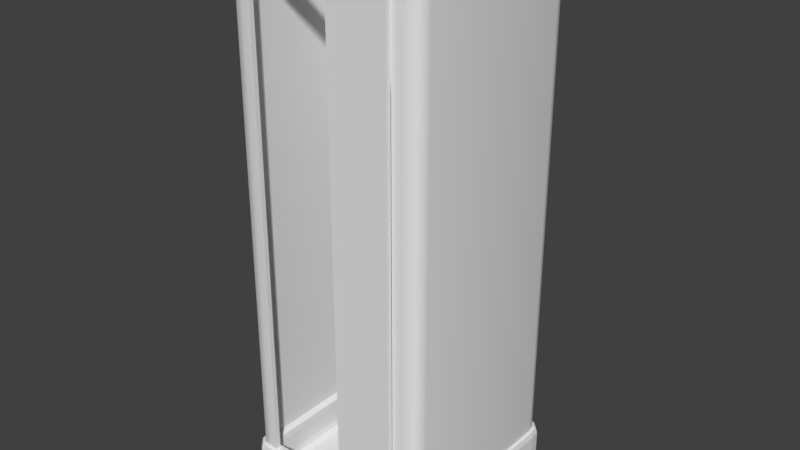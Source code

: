 # Source: shower.blend  (saved by Blender 2.79.0; exported with 4.5.12 LTS)
import bpy
from mathutils import Matrix  # noqa: F401  (used for matrix-valued properties, if any)

bpy.ops.wm.read_factory_settings(use_empty=True)
scene = bpy.context.scene
scene.name = 'Scene'

# ---- collections
col_collection_1 = bpy.data.collections.new('Collection 1'); scene.collection.children.link(col_collection_1)

# ---- materials (node trees are filled in below, after node groups)
mat_material = bpy.data.materials.new('Material')
mat_material.alpha_threshold = 0.0
mat_material.use_transparent_shadow = False
mat_material.roughness = 0.5
mat_material_001 = bpy.data.materials.new('Material.001')
mat_material_001.alpha_threshold = 0.0
mat_material_001.use_transparent_shadow = False
mat_material_001.roughness = 0.5

# ---- node groups
ng_auto_smooth = bpy.data.node_groups.new('Auto Smooth', 'GeometryNodeTree')
_s = ng_auto_smooth.interface.new_socket(name='Geometry', in_out='OUTPUT', socket_type='NodeSocketGeometry')
_s = ng_auto_smooth.interface.new_socket(name='Geometry', in_out='INPUT', socket_type='NodeSocketGeometry')
_s = ng_auto_smooth.interface.new_socket(name='Angle', in_out='INPUT', socket_type='NodeSocketFloat')
_s.subtype = 'ANGLE'
_s.min_value = 0.0
_s.max_value = 3.142
ng_auto_smooth.is_modifier = True
_N = ng_auto_smooth.nodes; _L = ng_auto_smooth.links
n0 = _N.new('NodeGroupOutput'); n0.name = 'Group Output'; n0.location = (480, -100)
n1 = _N.new('NodeGroupInput'); n1.name = 'Group Input'; n1.location = (-420, -300)
n2 = _N.new('NodeGroupInput'); n2.name = 'Group Input.001'; n2.location = (-60, -100)
n3 = _N.new('GeometryNodeSetShadeSmooth'); n3.name = 'Set Shade Smooth'; n3.location = (120, -100)
n3.domain = 'EDGE'
n4 = _N.new('GeometryNodeSetShadeSmooth'); n4.name = 'Set Shade Smooth.001'; n4.location = (300, -100)
n5 = _N.new('GeometryNodeInputMeshEdgeAngle'); n5.name = 'Edge Angle'; n5.location = (-420, -220)
n6 = _N.new('GeometryNodeInputEdgeSmooth'); n6.name = 'Is Edge Smooth'; n6.location = (-60, -160)
n7 = _N.new('GeometryNodeInputShadeSmooth'); n7.name = 'Is Face Smooth'; n7.location = (-240, -340)
n8 = _N.new('FunctionNodeBooleanMath'); n8.name = 'Boolean Math'; n8.location = (-60, -220)
n9 = _N.new('FunctionNodeCompare'); n9.name = 'Compare'; n9.location = (-240, -180)
n9.operation = 'LESS_EQUAL'
_L.new(n5.outputs[0], n9.inputs[0])
_L.new(n4.outputs[0], n0.inputs[0])
_L.new(n1.outputs[1], n9.inputs[1])
_L.new(n9.outputs[0], n8.inputs[0])
_L.new(n7.outputs[0], n8.inputs[1])
_L.new(n2.outputs[0], n3.inputs[0])
_L.new(n6.outputs[0], n3.inputs[1])
_L.new(n3.outputs[0], n4.inputs[0])
_L.new(n8.outputs[0], n3.inputs[2])
n0.is_active_output = True

# ---- material node trees

# ---- world
world_world = bpy.data.worlds.new('World'); scene.world = world_world
world_world.color = (0.05088, 0.05088, 0.05088)
world_world.use_sun_shadow = False
world_world.sun_shadow_jitter_overblur = 0.0
world_world.cycles.sampling_method = 'MANUAL'

# ---- meshes
me_cube = bpy.data.meshes.new('Cube')
me_cube.from_pydata([(-0.817, -1.0, -0.01434), (-1.0, -0.817, -0.01434), (-0.9162, -0.987, -0.01434), (-0.9869, -0.9162, -0.01434), (0.8905, -0.7746, 0.3857), (0.8814, -0.8441, 0.3857), (0.7746, -0.8905, 0.3857), (0.844, -0.8814, 0.3857), (-1.0, 0.817, -0.01434), (-0.817, 1.0, -0.01434), (-0.987, 0.9162, -0.01434), (-0.9162, 0.9869, -0.01434), (0.7746, 0.8905, 0.3857), (0.8441, 0.8814, 0.3857), (0.8905, 0.7746, 0.3857), (0.8814, 0.844, 0.3857), (1.0, -0.817, -0.01434), (0.817, -1.0, -0.01434), (0.987, -0.9162, -0.01434), (0.9162, -0.9869, -0.01434), (-0.8905, 0.7746, 0.3857), (-0.8814, 0.8441, 0.3857), (-0.7746, 0.8905, 0.3857), (-0.844, 0.8814, 0.3857), (0.817, 1.0, -0.01434), (1.0, 0.817, -0.01434), (0.9162, 0.987, -0.01434), (0.9869, 0.9162, -0.01434), (-0.8905, -0.7746, 0.3857), (-0.8814, -0.844, 0.3857), (-0.8441, -0.8814, 0.3857), (-0.7746, -0.8905, 0.3857), (-0.9343, -0.8127, 0.3857), (-1.0, -0.817, 0.32), (-0.9854, -0.816, 0.3711), (-0.8127, -0.9343, 0.3857), (-0.817, -1.0, 0.32), (-0.816, -0.9854, 0.3711), (-0.9247, -0.8855, 0.3857), (-0.987, -0.9162, 0.32), (-0.9731, -0.9094, 0.3711), (-0.8856, -0.9247, 0.3857), (-0.9162, -0.9869, 0.32), (-0.9094, -0.9731, 0.3711), (-0.8127, 0.9343, 0.3857), (-0.817, 1.0, 0.32), (-0.816, 0.9854, 0.3711), (-0.9343, 0.8127, 0.3857), (-1.0, 0.817, 0.32), (-0.9854, 0.816, 0.3711), (-0.8855, 0.9247, 0.3857), (-0.9162, 0.987, 0.32), (-0.9094, 0.9731, 0.3711), (-0.9247, 0.8856, 0.3857), (-0.9869, 0.9162, 0.32), (-0.9731, 0.9094, 0.3711), (0.8127, -0.9343, 0.3857), (0.817, -1.0, 0.32), (0.816, -0.9854, 0.3711), (0.9343, -0.8127, 0.3857), (1.0, -0.817, 0.32), (0.9854, -0.816, 0.3711), (0.8855, -0.9247, 0.3857), (0.9162, -0.987, 0.32), (0.9094, -0.9731, 0.3711), (0.9247, -0.8856, 0.3857), (0.9869, -0.9162, 0.32), (0.9731, -0.9094, 0.3711), (0.9343, 0.8127, 0.3857), (1.0, 0.817, 0.32), (0.9854, 0.816, 0.3711), (0.8127, 0.9343, 0.3857), (0.817, 1.0, 0.32), (0.816, 0.9854, 0.3711), (0.9247, 0.8855, 0.3857), (0.987, 0.9162, 0.32), (0.9731, 0.9094, 0.3711), (0.8856, 0.9247, 0.3857), (0.9162, 0.9869, 0.32), (0.9094, 0.9731, 0.3711), (-0.7437, 0.8593, 0.3622), (0.7652, 0.8593, 0.3622), (0.8692, 0.814, 0.3622), (0.8781, 0.7464, 0.3622), (-0.8566, 0.7464, 0.3622), (-0.8477, 0.814, 0.3622), (-0.8478, -0.8301, 0.3622), (-0.8566, -0.7625, 0.3622), (-0.8114, -0.8665, 0.3622), (-0.7437, -0.8754, 0.3622), (-0.8114, 0.8504, 0.3622), (0.8781, -0.7625, 0.3622), (0.7652, -0.8754, 0.3622), (0.8328, -0.8665, 0.3622), (0.8328, 0.8504, 0.3622), (0.8692, -0.8302, 0.3622), (-0.7391, 0.8539, 0.3069), (0.7605, 0.8539, 0.3069), (0.8639, 0.8089, 0.3069), (0.8727, 0.7417, 0.3069), (-0.8513, 0.7417, 0.3069), (-0.8424, 0.8089, 0.3069), (-0.8425, -0.825, 0.3069), (-0.8513, -0.7578, 0.3069), (-0.8063, -0.8612, 0.3069), (-0.7391, -0.87, 0.3069), (-0.8063, 0.8451, 0.3069), (0.8727, -0.7578, 0.3069), (0.7605, -0.87, 0.3069), (0.8277, -0.8612, 0.3069), (0.8277, 0.8451, 0.3069), (0.8638, -0.8251, 0.3069), (-0.7391, 0.8539, 0.115), (0.7605, 0.8539, 0.115), (0.8639, 0.8089, 0.115), (0.8727, 0.7417, 0.115), (-0.8513, 0.7417, 0.115), (-0.8424, 0.8089, 0.115), (-0.8425, -0.825, 0.115), (-0.8513, -0.7578, 0.115), (-0.8063, -0.8612, 0.115), (-0.7391, -0.87, 0.115), (-0.8063, 0.8451, 0.115), (0.8727, -0.7578, 0.115), (0.7605, -0.87, 0.115), (0.8277, -0.8612, 0.115), (0.8277, 0.8451, 0.115), (0.8638, -0.8251, 0.115), (-0.7295, 0.8429, 0.0636), (0.7509, 0.8429, 0.0636), (0.8529, 0.7984, 0.0636), (0.8616, 0.7321, 0.0636), (-0.8402, 0.7321, 0.0636), (-0.8315, 0.7985, 0.0636), (-0.8315, -0.8146, 0.0636), (-0.8402, -0.7482, 0.0636), (-0.7958, -0.8503, 0.0636), (-0.7295, -0.859, 0.0636), (-0.7958, 0.8342, 0.0636), (0.8616, -0.7482, 0.0636), (0.7509, -0.859, 0.0636), (0.8172, -0.8503, 0.0636), (0.8172, 0.8342, 0.0636), (0.8529, -0.8146, 0.0636), (-0.6962, 0.8046, 0.02768), (0.7176, 0.8046, 0.02768), (0.8151, 0.7622, 0.02768), (0.8234, 0.6988, 0.02768), (-0.802, 0.6988, 0.02768), (-0.7936, 0.7622, 0.02768), (-0.7937, -0.7783, 0.02768), (-0.802, -0.715, 0.02768), (-0.7596, -0.8124, 0.02768), (-0.6962, -0.8207, 0.02768), (-0.7595, 0.7963, 0.02768), (0.8234, -0.715, 0.02768), (0.7176, -0.8207, 0.02768), (0.7809, -0.8124, 0.02768), (0.781, 0.7963, 0.02768), (0.8151, -0.7783, 0.02768), (-0.816, 0.9124, 0.3171), (-0.816, 0.9124, 5.234), (-0.816, 0.958, 0.3171), (-0.816, 0.958, 5.234), (-0.9566, 0.8127, 0.3171), (-0.911, 0.8127, 0.3171), (-0.911, 0.8127, 5.234), (-0.9566, 0.8127, 5.234), (-0.8921, 0.9379, 5.234), (-0.9442, 0.8943, 5.234), (-0.9047, 0.8666, 5.234), (-0.8658, 0.9037, 5.234), (-0.8658, 0.9037, 0.3171), (-0.9047, 0.8666, 0.3171), (-0.9442, 0.8943, 0.3171), (-0.8921, 0.9379, 0.3171), (0.9124, 0.816, 0.3171), (0.9124, 0.816, 5.234), (0.958, 0.816, 0.3171), (0.958, 0.816, 5.234), (0.8127, 0.9566, 0.3171), (0.8127, 0.911, 0.3171), (0.8127, 0.911, 5.234), (0.8127, 0.9566, 5.234), (0.9379, 0.8921, 5.234), (0.8943, 0.9442, 5.234), (0.8666, 0.9047, 5.234), (0.9037, 0.8658, 5.234), (0.9037, 0.8658, 0.3171), (0.8666, 0.9047, 0.3171), (0.8943, 0.9442, 0.3171), (0.9379, 0.8921, 0.3171), (0.816, -0.9124, 0.3171), (0.816, -0.9124, 5.234), (0.816, -0.958, 0.3171), (0.816, -0.958, 5.234), (0.9566, -0.8127, 0.3171), (0.911, -0.8127, 0.3171), (0.911, -0.8127, 5.234), (0.9566, -0.8127, 5.234), (0.8921, -0.9379, 5.234), (0.9442, -0.8943, 5.234), (0.9047, -0.8666, 5.234), (0.8658, -0.9037, 5.234), (0.8658, -0.9037, 0.3171), (0.9047, -0.8666, 0.3171), (0.9442, -0.8943, 0.3171), (0.8921, -0.9379, 0.3171), (-0.9124, -0.816, 0.3171), (-0.9124, -0.816, 5.234), (-0.958, -0.816, 0.3171), (-0.958, -0.816, 5.234), (-0.8127, -0.9566, 0.3171), (-0.8127, -0.911, 0.3171), (-0.8127, -0.911, 5.234), (-0.8127, -0.9566, 5.234), (-0.9379, -0.8921, 5.234), (-0.8943, -0.9442, 5.234), (-0.8666, -0.9047, 5.234), (-0.9037, -0.8658, 5.234), (-0.9037, -0.8658, 0.3171), (-0.8666, -0.9047, 0.3171), (-0.8943, -0.9442, 0.3171), (-0.9379, -0.8921, 0.3171), (0.7089, -0.9117, 0.3171), (0.7089, -0.9573, 5.234), (0.7089, -0.9117, 5.234), (0.7089, -0.9573, 0.3171), (-0.7318, -0.9114, 0.3171), (-0.7318, -0.9569, 5.234), (-0.7318, -0.9114, 5.234), (-0.7318, -0.9569, 0.3171), (0.7089, -0.9633, 0.3861), (0.7089, -1.009, 5.234), (0.7089, -0.9633, 5.234), (0.7089, -1.009, 0.3861), (0.2286, -0.9632, 5.234), (0.2286, -1.009, 0.3861), (0.2286, -0.9632, 0.3861), (0.2286, -1.009, 5.234), (0.1113, -0.9108, 5.234), (0.5915, -0.9109, 5.234), (0.1113, -0.9564, 0.3861), (0.5915, -0.9565, 0.3861), (0.5915, -0.9109, 0.3861), (0.1113, -0.9108, 0.3861), (0.5915, -0.9565, 5.234), (0.1113, -0.9564, 5.234), (0.03195, -0.8637, 0.3861), (0.03195, -0.9093, 5.234), (0.03195, -0.8637, 5.234), (0.03195, -0.9093, 0.3861), (0.5122, -0.8638, 5.234), (0.5122, -0.9094, 0.3861), (0.5122, -0.8638, 0.3861), (0.5122, -0.9094, 5.234), (-0.77, -1.01, 5.229), (-0.77, -1.01, 5.313), (-0.77, -0.863, 5.229), (-0.77, -0.863, 5.313), (0.77, -1.01, 5.229), (0.77, -1.01, 5.313), (0.77, -0.863, 5.229), (0.77, -0.863, 5.313)], [], [(2, 42, 39, 3), (63, 19, 18, 66), (0, 36, 42, 2), (35, 56, 6, 31), (54, 10, 8, 48), (17, 57, 36, 0), (45, 9, 11, 51), (1, 33, 48, 8), (9, 45, 72, 24), (57, 17, 19, 63), (51, 11, 10, 54), (78, 26, 24, 72), (28, 29, 86, 87), (75, 27, 26, 78), (66, 18, 16, 60), (69, 25, 27, 75), (25, 69, 60, 16), (136, 137, 153, 152), (35, 41, 43, 37), (37, 43, 42, 36), (41, 38, 40, 43), (43, 40, 39, 42), (38, 32, 34, 40), (40, 34, 33, 39), (50, 44, 46, 52), (52, 46, 45, 51), (53, 50, 52, 55), (55, 52, 51, 54), (47, 53, 55, 49), (49, 55, 54, 48), (74, 68, 70, 76), (76, 70, 69, 75), (77, 74, 76, 79), (79, 76, 75, 78), (71, 77, 79, 73), (73, 79, 78, 72), (62, 56, 58, 64), (64, 58, 57, 63), (65, 62, 64, 67), (67, 64, 63, 66), (59, 65, 67, 61), (61, 67, 66, 60), (32, 47, 49, 34), (34, 49, 48, 33), (56, 35, 37, 58), (58, 37, 36, 57), (60, 69, 70, 61), (61, 70, 68, 59), (72, 45, 46, 73), (73, 46, 44, 71), (3, 39, 33, 1), (32, 38, 29, 28), (65, 59, 4, 5), (71, 44, 22, 12), (74, 77, 13, 15), (68, 74, 15, 14), (38, 41, 30, 29), (62, 65, 5, 7), (56, 62, 7, 6), (53, 47, 20, 21), (41, 35, 31, 30), (47, 32, 28, 20), (59, 68, 14, 4), (77, 71, 12, 13), (50, 53, 21, 23), (44, 50, 23, 22), (82, 94, 110, 98), (12, 22, 80, 81), (31, 6, 92, 89), (7, 5, 95, 93), (29, 30, 88, 86), (5, 4, 91, 95), (6, 7, 93, 92), (30, 31, 89, 88), (13, 12, 81, 94), (23, 21, 85, 90), (14, 15, 82, 83), (21, 20, 84, 85), (15, 13, 94, 82), (22, 23, 90, 80), (20, 28, 87, 84), (4, 14, 83, 91), (108, 109, 125, 124), (88, 89, 105, 104), (84, 87, 103, 100), (90, 85, 101, 106), (95, 91, 107, 111), (80, 90, 106, 96), (81, 80, 96, 97), (93, 95, 111, 109), (91, 83, 99, 107), (83, 82, 98, 99), (89, 92, 108, 105), (85, 84, 100, 101), (92, 93, 109, 108), (87, 86, 102, 103), (94, 81, 97, 110), (86, 88, 104, 102), (113, 112, 128, 129), (103, 102, 118, 119), (110, 97, 113, 126), (102, 104, 120, 118), (98, 110, 126, 114), (104, 105, 121, 120), (100, 103, 119, 116), (106, 101, 117, 122), (111, 107, 123, 127), (96, 106, 122, 112), (97, 96, 112, 113), (109, 111, 127, 125), (107, 99, 115, 123), (99, 98, 114, 115), (105, 108, 124, 121), (101, 100, 116, 117), (125, 127, 143, 141), (123, 115, 131, 139), (115, 114, 130, 131), (121, 124, 140, 137), (117, 116, 132, 133), (124, 125, 141, 140), (119, 118, 134, 135), (126, 113, 129, 142), (118, 120, 136, 134), (114, 126, 142, 130), (120, 121, 137, 136), (116, 119, 135, 132), (122, 117, 133, 138), (127, 123, 139, 143), (112, 122, 138, 128), (147, 146, 158, 145, 144, 154, 149, 148, 151, 150, 152, 153, 156, 157, 159, 155), (132, 135, 151, 148), (138, 133, 149, 154), (143, 139, 155, 159), (128, 138, 154, 144), (129, 128, 144, 145), (141, 143, 159, 157), (139, 131, 147, 155), (131, 130, 146, 147), (137, 140, 156, 153), (133, 132, 148, 149), (140, 141, 157, 156), (135, 134, 150, 151), (142, 129, 145, 158), (134, 136, 152, 150), (130, 142, 158, 146), (170, 169, 167, 166), (182, 183, 163, 161), (167, 211, 209, 166), (169, 174, 164, 167), (173, 170, 166, 165), (181, 182, 161, 160), (160, 161, 171, 172), (172, 171, 170, 173), (163, 162, 175, 168), (168, 175, 174, 169), (161, 163, 168, 171), (171, 168, 169, 170), (166, 209, 208, 165), (210, 211, 167, 164), (199, 196, 178, 179), (186, 185, 183, 182), (198, 199, 179, 177), (225, 227, 194, 195), (185, 190, 180, 183), (189, 186, 182, 181), (197, 198, 177, 176), (176, 177, 187, 188), (188, 187, 186, 189), (179, 178, 191, 184), (184, 191, 190, 185), (177, 179, 184, 187), (187, 184, 185, 186), (202, 201, 199, 198), (226, 225, 195, 193), (201, 206, 196, 199), (205, 202, 198, 197), (224, 226, 193, 192), (192, 193, 203, 204), (204, 203, 202, 205), (195, 194, 207, 200), (200, 207, 206, 201), (193, 195, 200, 203), (203, 200, 201, 202), (218, 217, 215, 214), (217, 222, 212, 215), (221, 218, 214, 213), (208, 209, 219, 220), (220, 219, 218, 221), (211, 210, 223, 216), (216, 223, 222, 217), (209, 211, 216, 219), (219, 216, 217, 218), (183, 180, 162, 163), (215, 212, 231, 229), (214, 215, 229, 230), (213, 214, 230, 228), (238, 236, 234, 232), (239, 237, 235, 233), (247, 242, 243, 246), (245, 240, 241, 244), (249, 251, 253, 255), (248, 250, 252, 254), (231, 228, 230, 229), (226, 224, 227, 225), (237, 239, 236, 238), (242, 247, 240, 245), (251, 249, 250, 248), (253, 254, 252, 255), (243, 244, 241, 246), (234, 233, 235, 232), (256, 257, 259, 258), (258, 259, 263, 262), (262, 263, 261, 260), (260, 261, 257, 256), (258, 262, 260, 256), (263, 259, 257, 261), (254, 253, 251, 248), (242, 245, 244, 243), (237, 238, 232, 235)])
me_cube.polygons.foreach_set('use_smooth', [0, 0, 0, 0, 0, 0, 0, 0, 0, 0, 0, 0, 0, 0, 0, 0, 0, 0, 0, 0, 0, 0, 0, 0, 0, 0, 0, 0, 0, 0, 0, 0, 0, 0, 0, 0, 0, 0, 0, 0, 0, 0, 0, 0, 0, 0, 0, 0, 0, 0, 0, 0, 0, 0, 0, 0, 0, 0, 0, 0, 0, 0, 0, 0, 0, 0, 0, 0, 0, 0, 0, 0, 0, 0, 0, 0, 0, 0, 0, 0, 0, 0, 0, 0, 0, 0, 0, 0, 0, 0, 0, 0, 0, 0, 0, 0, 0, 0, 0, 0, 0, 0, 0, 0, 0, 0, 0, 0, 0, 0, 0, 0, 0, 0, 0, 0, 0, 0, 0, 0, 0, 0, 0, 0, 0, 0, 0, 0, 0, 0, 0, 0, 0, 0, 0, 0, 0, 0, 0, 0, 0, 0, 0, 0, 0, 0, 0, 0, 1, 1, 1, 1, 1, 1, 1, 0, 0, 1, 1, 1, 0, 0, 1, 1, 1, 1, 1, 1, 1, 1, 0, 0, 0, 0, 1, 1, 1, 1, 1, 1, 1, 0, 0, 0, 1, 1, 1, 1, 1, 1, 0, 0, 1, 1, 0, 1, 0, 0, 0, 0, 0, 0, 1, 1, 0, 0, 0, 0, 0, 0, 0, 0, 0, 0, 0, 0, 0, 0, 0])
me_cube.polygons.foreach_set('material_index', [0, 0, 0, 0, 0, 0, 0, 0, 0, 0, 0, 0, 0, 0, 0, 0, 0, 0, 0, 0, 0, 0, 0, 0, 0, 0, 0, 0, 0, 0, 0, 0, 0, 0, 0, 0, 0, 0, 0, 0, 0, 0, 0, 0, 0, 0, 0, 0, 0, 0, 0, 0, 0, 0, 0, 0, 0, 0, 0, 0, 0, 0, 0, 0, 0, 0, 0, 0, 0, 0, 0, 0, 0, 0, 0, 0, 0, 0, 0, 0, 0, 0, 0, 0, 0, 0, 0, 0, 0, 0, 0, 0, 0, 0, 0, 0, 0, 0, 0, 0, 0, 0, 0, 0, 0, 0, 0, 0, 0, 0, 0, 0, 0, 0, 0, 0, 0, 0, 0, 0, 0, 0, 0, 0, 0, 0, 0, 0, 0, 0, 0, 0, 0, 0, 0, 0, 0, 0, 0, 0, 0, 0, 0, 0, 0, 1, 1, 1, 1, 1, 1, 1, 1, 1, 1, 1, 1, 1, 1, 1, 1, 1, 1, 1, 1, 1, 1, 1, 1, 1, 1, 1, 1, 1, 1, 1, 1, 1, 1, 1, 1, 1, 1, 1, 1, 1, 1, 1, 1, 1, 1, 1, 1, 1, 1, 1, 1, 1, 1, 1, 1, 1, 1, 1, 1, 1, 1, 1, 1, 1, 1, 1, 1, 1, 1, 1, 1, 1, 1])
_k = set([(160, 172), (160, 181), (161, 171), (161, 182), (162, 175), (162, 180), (163, 168), (163, 183), (164, 174), (164, 210), (165, 173), (165, 208), (166, 170), (166, 209), (167, 169), (167, 211), (168, 169), (170, 171), (172, 173), (174, 175), (176, 188), (176, 197), (177, 187), (177, 198), (178, 191), (178, 196), (179, 184), (179, 199), (180, 190), (181, 189), (182, 186), (183, 185), (184, 185), (186, 187), (188, 189), (190, 191), (192, 204), (192, 224), (193, 203), (193, 226), (194, 207), (194, 227), (195, 200), (195, 225), (196, 206), (197, 205), (198, 202), (199, 201), (200, 201), (202, 203), (204, 205), (206, 207), (208, 220), (209, 219), (210, 223), (211, 216), (212, 222), (212, 231), (213, 221), (213, 228), (214, 218), (214, 230), (215, 217), (215, 229), (216, 217), (218, 219), (220, 221), (222, 223), (224, 226), (224, 227), (225, 227), (228, 230), (228, 231), (229, 231), (232, 234), (232, 235), (232, 238), (233, 235), (235, 237), (236, 238), (237, 238), (237, 239), (240, 245), (241, 244), (242, 243), (242, 245), (242, 247), (243, 244), (243, 246), (244, 245), (248, 250), (248, 251), (248, 254), (249, 251), (251, 253), (252, 254), (253, 254), (253, 255), (256, 257), (256, 258), (256, 260), (257, 259), (257, 261), (258, 259), (258, 262), (259, 263), (260, 261), (260, 262), (261, 263), (262, 263)])
me_cube.attributes.new('sharp_edge', 'BOOLEAN', 'EDGE').data.foreach_set('value', [ (min(e.vertices), max(e.vertices)) in _k for e in me_cube.edges])
_uv = me_cube.uv_layers.new(name='UVMap')
_uv.uv.foreach_set('vector', [0.03134, 0.5799, 0.04107, 0.4891, 0.01456, 0.482, 0.002479, 0.5765, 0.5351, 0.4905, 0.545, 0.5796, 0.5726, 0.5764, 0.5617, 0.4842, 0.0596, 0.5825, 0.06738, 0.4904, 0.04107, 0.4891, 0.03134, 0.5799, 0.4833, 0.124, 0.9366, 0.1252, 0.927, 0.1129, 0.493, 0.1116, 0.501, 0.8119, 0.5105, 0.7216, 0.4824, 0.7191, 0.4748, 0.8107, 0.5167, 0.5825, 0.509, 0.4916, 0.06738, 0.4904, 0.0596, 0.5825, 0.03222, 0.6793, 0.03016, 0.5874, 0.002479, 0.5881, 0.00467, 0.6805, 0.03016, 0.7191, 0.03223, 0.811, 0.4748, 0.8107, 0.4824, 0.7191, 0.03016, 0.5874, 0.03222, 0.6793, 0.4748, 0.679, 0.4824, 0.5874, 0.509, 0.4916, 0.5167, 0.5825, 0.545, 0.5796, 0.5351, 0.4905, 0.5274, 0.8189, 0.5392, 0.7249, 0.5105, 0.7216, 0.501, 0.8119, 0.501, 0.6802, 0.5105, 0.59, 0.4824, 0.5874, 0.4748, 0.679, 0.4822, 0.1483, 0.4633, 0.1503, 0.4669, 0.1613, 0.4856, 0.1597, 0.5274, 0.6872, 0.5392, 0.5932, 0.5105, 0.59, 0.501, 0.6802, 0.00478, 0.8802, 0.002479, 0.973, 0.03035, 0.9736, 0.03238, 0.8815, 0.4768, 0.8822, 0.4788, 0.9736, 0.5063, 0.973, 0.5043, 0.881, 0.4788, 0.9736, 0.4768, 0.8822, 0.03238, 0.8815, 0.03035, 0.9736, 0.4963, 0.0226, 0.513, 0.02273, 0.5212, 0.00829, 0.5034, 0.007844, 0.06724, 0.4611, 0.04603, 0.461, 0.04329, 0.4758, 0.06752, 0.4758, 0.06752, 0.4758, 0.04329, 0.4758, 0.04107, 0.4891, 0.06738, 0.4904, 0.04603, 0.461, 0.03118, 0.4551, 0.02079, 0.4674, 0.04329, 0.4758, 0.04329, 0.4758, 0.02079, 0.4674, 0.01456, 0.482, 0.04107, 0.4891, 0.01258, 0.8416, 0.03304, 0.8401, 0.03262, 0.8256, 0.00676, 0.827, 0.00676, 0.827, 0.03262, 0.8256, 0.03223, 0.811, 0.00467, 0.8122, 0.01258, 0.7099, 0.03304, 0.7084, 0.03262, 0.6939, 0.00676, 0.6953, 0.00676, 0.6953, 0.03262, 0.6939, 0.03222, 0.6793, 0.00467, 0.6805, 0.4961, 0.8399, 0.511, 0.8458, 0.5213, 0.8335, 0.4988, 0.8252, 0.4988, 0.8252, 0.5213, 0.8335, 0.5274, 0.8189, 0.501, 0.8119, 0.475, 0.8399, 0.4961, 0.8399, 0.4988, 0.8252, 0.4747, 0.8253, 0.4747, 0.8253, 0.4988, 0.8252, 0.501, 0.8119, 0.4748, 0.8107, 0.4965, 0.8517, 0.476, 0.8531, 0.4764, 0.8676, 0.5022, 0.8663, 0.5022, 0.8663, 0.4764, 0.8676, 0.4768, 0.8822, 0.5043, 0.881, 0.4961, 0.7082, 0.511, 0.7142, 0.5213, 0.7018, 0.4988, 0.6935, 0.4988, 0.6935, 0.5213, 0.7018, 0.5274, 0.6872, 0.501, 0.6802, 0.475, 0.7083, 0.4961, 0.7082, 0.4988, 0.6935, 0.4747, 0.6936, 0.4747, 0.6936, 0.4988, 0.6935, 0.501, 0.6802, 0.4748, 0.679, 0.5303, 0.4626, 0.5093, 0.4625, 0.5089, 0.477, 0.5328, 0.4773, 0.5328, 0.4773, 0.5089, 0.477, 0.509, 0.4916, 0.5351, 0.4905, 0.5455, 0.4561, 0.5303, 0.4626, 0.5328, 0.4773, 0.5562, 0.4696, 0.5562, 0.4696, 0.5328, 0.4773, 0.5351, 0.4905, 0.5617, 0.4842, 0.03327, 0.8523, 0.0127, 0.8508, 0.006869, 0.8655, 0.03282, 0.8669, 0.03282, 0.8669, 0.006869, 0.8655, 0.00478, 0.8802, 0.03238, 0.8815, 0.03304, 0.8401, 0.475, 0.8399, 0.4747, 0.8253, 0.03262, 0.8256, 0.03262, 0.8256, 0.4747, 0.8253, 0.4748, 0.8107, 0.03223, 0.811, 0.5093, 0.4625, 0.06724, 0.4611, 0.06752, 0.4758, 0.5089, 0.477, 0.5089, 0.477, 0.06752, 0.4758, 0.06738, 0.4904, 0.509, 0.4916, 0.03238, 0.8815, 0.4768, 0.8822, 0.4764, 0.8676, 0.03282, 0.8669, 0.03282, 0.8669, 0.4764, 0.8676, 0.476, 0.8531, 0.03327, 0.8523, 0.4748, 0.679, 0.03222, 0.6793, 0.03262, 0.6939, 0.4747, 0.6936, 0.4747, 0.6936, 0.03262, 0.6939, 0.03304, 0.7084, 0.475, 0.7083, 0.002479, 0.7198, 0.00467, 0.8122, 0.03223, 0.811, 0.03016, 0.7191, 0.4719, 0.1363, 0.4524, 0.1385, 0.4633, 0.1503, 0.4822, 0.1483, 0.7117, 0.8921, 0.7135, 0.8727, 0.7014, 0.8626, 0.6998, 0.8816, 0.9221, 0.2631, 0.472, 0.2626, 0.4822, 0.2747, 0.9125, 0.2753, 0.9527, 0.2699, 0.9409, 0.2626, 0.9322, 0.2761, 0.9447, 0.2828, 0.7138, 0.4252, 0.712, 0.4059, 0.7001, 0.4164, 0.7018, 0.4353, 0.4524, 0.1177, 0.4644, 0.1249, 0.4727, 0.1112, 0.4602, 0.1047, 0.9557, 0.1266, 0.9688, 0.1198, 0.961, 0.1058, 0.9476, 0.1119, 0.9366, 0.1252, 0.9557, 0.1266, 0.9476, 0.1119, 0.927, 0.1129, 0.9406, 0.1316, 0.9223, 0.1323, 0.913, 0.1446, 0.9324, 0.1448, 0.4644, 0.1249, 0.4833, 0.124, 0.493, 0.1116, 0.4727, 0.1112, 0.9223, 0.1323, 0.4719, 0.1363, 0.4822, 0.1483, 0.913, 0.1446, 0.7135, 0.8727, 0.7138, 0.4252, 0.7018, 0.4353, 0.7014, 0.8626, 0.9409, 0.2626, 0.9221, 0.2631, 0.9125, 0.2753, 0.9322, 0.2761, 0.9522, 0.1388, 0.9406, 0.1316, 0.9324, 0.1448, 0.9443, 0.1513, 0.472, 0.2626, 0.4524, 0.2647, 0.4632, 0.2766, 0.4822, 0.2747, 0.9441, 0.2927, 0.9304, 0.288, 0.9266, 0.3038, 0.9404, 0.3069, 0.9125, 0.2753, 0.4822, 0.2747, 0.4907, 0.2856, 0.9101, 0.286, 0.493, 0.1116, 0.927, 0.1129, 0.9243, 0.105, 0.5017, 0.1038, 0.9476, 0.1119, 0.961, 0.1058, 0.9585, 0.09844, 0.9445, 0.1034, 0.4602, 0.1047, 0.4727, 0.1112, 0.4815, 0.102, 0.4679, 0.09698, 0.6998, 0.8816, 0.7014, 0.8626, 0.6941, 0.8592, 0.6928, 0.8778, 0.927, 0.1129, 0.9476, 0.1119, 0.9445, 0.1034, 0.9243, 0.105, 0.4727, 0.1112, 0.493, 0.1116, 0.5017, 0.1038, 0.4815, 0.102, 0.9322, 0.2761, 0.9125, 0.2753, 0.9101, 0.286, 0.9304, 0.288, 0.9443, 0.1513, 0.9324, 0.1448, 0.9257, 0.158, 0.9394, 0.1628, 0.7018, 0.4353, 0.7001, 0.4164, 0.6933, 0.4245, 0.6945, 0.4431, 0.9324, 0.1448, 0.913, 0.1446, 0.9054, 0.1561, 0.9257, 0.158, 0.9447, 0.2828, 0.9322, 0.2761, 0.9304, 0.288, 0.9441, 0.2927, 0.4822, 0.2747, 0.4632, 0.2766, 0.4719, 0.2871, 0.4907, 0.2856, 0.913, 0.1446, 0.4822, 0.1483, 0.4856, 0.1597, 0.9054, 0.1561, 0.7014, 0.8626, 0.7018, 0.4353, 0.6945, 0.4431, 0.6941, 0.8592, 0.9221, 0.0894, 0.9411, 0.08737, 0.9342, 0.03611, 0.9166, 0.03758, 0.4815, 0.102, 0.5017, 0.1038, 0.5041, 0.08836, 0.4853, 0.0861, 0.9054, 0.1561, 0.4856, 0.1597, 0.4875, 0.175, 0.903, 0.1716, 0.9394, 0.1628, 0.9257, 0.158, 0.9219, 0.1739, 0.9357, 0.177, 0.6928, 0.8778, 0.6941, 0.8592, 0.6789, 0.8575, 0.6781, 0.8758, 0.4907, 0.2856, 0.4719, 0.2871, 0.474, 0.3019, 0.4924, 0.301, 0.9101, 0.286, 0.4907, 0.2856, 0.4924, 0.301, 0.9078, 0.3015, 0.9445, 0.1034, 0.9585, 0.09844, 0.9547, 0.08443, 0.9411, 0.08737, 0.6941, 0.8592, 0.6945, 0.4431, 0.6792, 0.4448, 0.6789, 0.8575, 0.6945, 0.4431, 0.6933, 0.4245, 0.6784, 0.4264, 0.6792, 0.4448, 0.5017, 0.1038, 0.9243, 0.105, 0.9221, 0.0894, 0.5041, 0.08836, 0.9257, 0.158, 0.9054, 0.1561, 0.903, 0.1716, 0.9219, 0.1739, 0.9243, 0.105, 0.9445, 0.1034, 0.9411, 0.08737, 0.9221, 0.0894, 0.4856, 0.1597, 0.4669, 0.1613, 0.4691, 0.1761, 0.4875, 0.175, 0.9304, 0.288, 0.9101, 0.286, 0.9078, 0.3015, 0.9266, 0.3038, 0.4679, 0.09698, 0.4815, 0.102, 0.4853, 0.0861, 0.4716, 0.08294, 0.9017, 0.3532, 0.4941, 0.3536, 0.4969, 0.368, 0.8991, 0.3673, 0.4875, 0.175, 0.4691, 0.1761, 0.4712, 0.2285, 0.4896, 0.2276, 0.9266, 0.3038, 0.9078, 0.3015, 0.9017, 0.3532, 0.9191, 0.3547, 0.4716, 0.08294, 0.4853, 0.0861, 0.493, 0.03532, 0.4797, 0.03199, 0.9404, 0.3069, 0.9266, 0.3038, 0.9191, 0.3547, 0.9324, 0.358, 0.4853, 0.0861, 0.5041, 0.08836, 0.5104, 0.03678, 0.493, 0.03532, 0.903, 0.1716, 0.4875, 0.175, 0.4896, 0.2276, 0.8972, 0.2235, 0.9357, 0.177, 0.9219, 0.1739, 0.9146, 0.2248, 0.9279, 0.228, 0.6781, 0.8758, 0.6789, 0.8575, 0.6266, 0.8559, 0.6259, 0.8744, 0.4924, 0.301, 0.474, 0.3019, 0.4756, 0.3544, 0.4941, 0.3536, 0.9078, 0.3015, 0.4924, 0.301, 0.4941, 0.3536, 0.9017, 0.3532, 0.9411, 0.08737, 0.9547, 0.08443, 0.9473, 0.03318, 0.9342, 0.03611, 0.6789, 0.8575, 0.6792, 0.4448, 0.6266, 0.4463, 0.6266, 0.8559, 0.6792, 0.4448, 0.6784, 0.4264, 0.6259, 0.4278, 0.6266, 0.4463, 0.5041, 0.08836, 0.9221, 0.0894, 0.9166, 0.03758, 0.5104, 0.03678, 0.9219, 0.1739, 0.903, 0.1716, 0.8972, 0.2235, 0.9146, 0.2248, 0.9342, 0.03611, 0.9473, 0.03318, 0.9433, 0.01896, 0.9307, 0.02322, 0.6266, 0.8559, 0.6266, 0.4463, 0.6123, 0.4491, 0.6123, 0.8531, 0.6266, 0.4463, 0.6259, 0.4278, 0.6114, 0.4308, 0.6123, 0.4491, 0.5104, 0.03678, 0.9166, 0.03758, 0.9139, 0.02337, 0.513, 0.02273, 0.9146, 0.2248, 0.8972, 0.2235, 0.8947, 0.2376, 0.9114, 0.2375, 0.9166, 0.03758, 0.9342, 0.03611, 0.9307, 0.02322, 0.9139, 0.02337, 0.4896, 0.2276, 0.4712, 0.2285, 0.4744, 0.2429, 0.4925, 0.2419, 0.9191, 0.3547, 0.9017, 0.3532, 0.8991, 0.3673, 0.9158, 0.3674, 0.4797, 0.03199, 0.493, 0.03532, 0.4963, 0.0226, 0.4843, 0.01786, 0.9324, 0.358, 0.9191, 0.3547, 0.9158, 0.3674, 0.9279, 0.3721, 0.493, 0.03532, 0.5104, 0.03678, 0.513, 0.02273, 0.4963, 0.0226, 0.8972, 0.2235, 0.4896, 0.2276, 0.4925, 0.2419, 0.8947, 0.2376, 0.9279, 0.228, 0.9146, 0.2248, 0.9114, 0.2375, 0.9235, 0.2422, 0.6259, 0.8744, 0.6266, 0.8559, 0.6123, 0.8531, 0.6114, 0.8714, 0.4941, 0.3536, 0.4756, 0.3544, 0.4787, 0.3688, 0.4969, 0.368, 0.03144, 0.00248, 0.0141, 0.004758, 0.004762, 0.01409, 0.002479, 0.03144, 0.002479, 0.4185, 0.004757, 0.4358, 0.01409, 0.4451, 0.05185, 0.4501, 0.4201, 0.4463, 0.4366, 0.444, 0.4454, 0.435, 0.4474, 0.4185, 0.4474, 0.03144, 0.4451, 0.0141, 0.4358, 0.004762, 0.4185, 0.002479, 0.8947, 0.2376, 0.4925, 0.2419, 0.5015, 0.2562, 0.8866, 0.2521, 0.9235, 0.2422, 0.9114, 0.2375, 0.9044, 0.2524, 0.9162, 0.2576, 0.6114, 0.8714, 0.6123, 0.8531, 0.5978, 0.8443, 0.5966, 0.862, 0.4969, 0.368, 0.4787, 0.3688, 0.4881, 0.3836, 0.5057, 0.3823, 0.8991, 0.3673, 0.4969, 0.368, 0.5057, 0.3823, 0.8909, 0.3818, 0.9307, 0.02322, 0.9433, 0.01896, 0.936, 0.002482, 0.9234, 0.008247, 0.6123, 0.8531, 0.6123, 0.4491, 0.5979, 0.4578, 0.5978, 0.8443, 0.6123, 0.4491, 0.6114, 0.4308, 0.5966, 0.4403, 0.5979, 0.4578, 0.513, 0.02273, 0.9139, 0.02337, 0.9056, 0.008949, 0.5212, 0.00829, 0.9114, 0.2375, 0.8947, 0.2376, 0.8866, 0.2521, 0.9044, 0.2524, 0.9139, 0.02337, 0.9307, 0.02322, 0.9234, 0.008247, 0.9056, 0.008949, 0.4925, 0.2419, 0.4744, 0.2429, 0.4839, 0.2576, 0.5015, 0.2562, 0.9158, 0.3674, 0.8991, 0.3673, 0.8909, 0.3818, 0.9087, 0.3822, 0.4843, 0.01786, 0.4963, 0.0226, 0.5034, 0.007844, 0.4917, 0.002479, 0.9279, 0.3721, 0.9158, 0.3674, 0.9087, 0.3822, 0.9205, 0.3876, 0.8021, 0.5132, 0.8049, 0.5091, 0.7965, 0.5078, 0.7965, 0.5125, 0.8068, 0.69, 0.8115, 0.69, 0.8115, 0.5223, 0.8068, 0.5223, 0.7965, 0.5078, 0.6288, 0.5078, 0.6288, 0.5125, 0.7965, 0.5125, 0.2119, 0.5035, 0.2119, 0.002165, 0.2032, 0.00216, 0.2032, 0.5035, 0.4053, 0.5083, 0.4053, 0.9977, 0.4139, 0.9977, 0.4139, 0.5083, 0.2261, 0.5082, 0.2261, 0.9975, 0.3882, 0.9975, 0.3882, 0.5082, 0.3882, 0.5082, 0.3882, 0.9975, 0.3968, 0.9976, 0.3968, 0.5082, 0.3968, 0.5082, 0.3968, 0.9976, 0.4053, 0.9977, 0.4053, 0.5083, 0.2294, 0.5035, 0.2294, 0.00221, 0.2207, 0.002197, 0.2207, 0.5035, 0.2207, 0.5035, 0.2207, 0.002197, 0.2119, 0.002165, 0.2119, 0.5035, 0.8068, 0.5223, 0.8115, 0.5223, 0.8094, 0.5145, 0.8059, 0.5172, 0.8059, 0.5172, 0.8094, 0.5145, 0.8049, 0.5091, 0.8021, 0.5132, 0.4139, 0.9977, 0.576, 0.9977, 0.576, 0.5083, 0.4139, 0.5083, 0.0371, 0.00216, 0.0371, 0.5035, 0.2032, 0.5035, 0.2032, 0.00216, 0.5878, 0.5036, 0.5878, 0.00226, 0.4217, 0.00226, 0.4217, 0.5036, 0.8061, 0.6955, 0.8102, 0.6984, 0.8115, 0.69, 0.8068, 0.69, 0.6293, 0.7003, 0.6293, 0.705, 0.797, 0.705, 0.797, 0.7003, 0.625, 0.5036, 0.625, 0.002311, 0.6141, 0.002311, 0.6141, 0.5036, 0.4042, 0.5035, 0.4042, 0.002216, 0.3955, 0.00221, 0.3955, 0.5035, 0.2176, 0.5081, 0.2176, 0.9975, 0.2261, 0.9975, 0.2261, 0.5082, 0.03839, 0.508, 0.03839, 0.9974, 0.2005, 0.9974, 0.2005, 0.508, 0.2005, 0.508, 0.2005, 0.9974, 0.209, 0.9974, 0.209, 0.5081, 0.209, 0.5081, 0.209, 0.9974, 0.2176, 0.9975, 0.2176, 0.5081, 0.4217, 0.5036, 0.4217, 0.00226, 0.413, 0.002248, 0.413, 0.5036, 0.413, 0.5036, 0.413, 0.002248, 0.4042, 0.002216, 0.4042, 0.5035, 0.797, 0.7003, 0.797, 0.705, 0.8049, 0.7029, 0.8021, 0.6994, 0.8021, 0.6994, 0.8049, 0.7029, 0.8102, 0.6984, 0.8061, 0.6955, 0.6238, 0.6996, 0.6209, 0.7037, 0.6293, 0.705, 0.6293, 0.7003, 0.6191, 0.6795, 0.6144, 0.6795, 0.6144, 0.6905, 0.619, 0.6905, 0.5966, 0.5036, 0.5966, 0.002266, 0.5878, 0.00226, 0.5878, 0.5036, 0.02985, 0.508, 0.02985, 0.9973, 0.03839, 0.9974, 0.03839, 0.508, 0.0021, 0.5078, 0.002102, 0.9972, 0.01277, 0.9972, 0.01277, 0.5078, 0.01277, 0.5078, 0.01277, 0.9972, 0.02131, 0.9973, 0.02131, 0.5079, 0.02131, 0.5079, 0.02131, 0.9973, 0.02985, 0.9973, 0.02985, 0.508, 0.6141, 0.5036, 0.6141, 0.002311, 0.6053, 0.002298, 0.6053, 0.5036, 0.6053, 0.5036, 0.6053, 0.002298, 0.5966, 0.002266, 0.5966, 0.5036, 0.619, 0.6905, 0.6144, 0.6905, 0.6164, 0.6983, 0.6199, 0.6956, 0.6199, 0.6956, 0.6164, 0.6983, 0.6209, 0.7037, 0.6238, 0.6996, 0.6197, 0.5173, 0.6156, 0.5144, 0.6144, 0.5228, 0.6191, 0.5228, 0.0196, 0.5034, 0.0196, 0.002115, 0.01085, 0.002109, 0.01085, 0.5034, 0.593, 0.5085, 0.593, 0.9978, 0.6016, 0.9979, 0.6016, 0.5085, 0.576, 0.5083, 0.576, 0.9977, 0.5845, 0.9978, 0.5845, 0.5084, 0.5845, 0.5084, 0.5845, 0.9978, 0.593, 0.9978, 0.593, 0.5085, 0.0371, 0.5035, 0.0371, 0.00216, 0.02835, 0.002147, 0.02835, 0.5035, 0.02835, 0.5035, 0.02835, 0.002147, 0.0196, 0.002115, 0.0196, 0.5034, 0.6288, 0.5125, 0.6288, 0.5078, 0.621, 0.5099, 0.6237, 0.5134, 0.6237, 0.5134, 0.621, 0.5099, 0.6156, 0.5144, 0.6197, 0.5173, 0.3955, 0.5035, 0.3955, 0.00221, 0.2294, 0.00221, 0.2294, 0.5035, 0.01085, 0.5034, 0.01085, 0.002109, 0.0021, 0.0021, 0.0021, 0.5034, 0.6191, 0.5228, 0.6144, 0.5228, 0.6143, 0.5311, 0.619, 0.5311, 0.6016, 0.5085, 0.6016, 0.9979, 0.6101, 0.9979, 0.6101, 0.5085, 0.8102, 0.006698, 0.8102, 0.4884, 0.8579, 0.4884, 0.8579, 0.006698, 0.8018, 0.4883, 0.8018, 0.00663, 0.754, 0.00663, 0.754, 0.4883, 0.9659, 0.4883, 0.9659, 0.00663, 0.9182, 0.00663, 0.9182, 0.4883, 0.8621, 0.006682, 0.8621, 0.4884, 0.9098, 0.4884, 0.9098, 0.006682, 0.733, 0.4883, 0.733, 0.00663, 0.6853, 0.00663, 0.6853, 0.4883, 0.6292, 0.006682, 0.6292, 0.4884, 0.6769, 0.4884, 0.6769, 0.006682, 0.8472, 0.4926, 0.8408, 0.4926, 0.8408, 0.8616, 0.8472, 0.8616, 0.8579, 0.8616, 0.8579, 0.4926, 0.8514, 0.4926, 0.8514, 0.8616, 0.8018, 0.00663, 0.8018, 0.4883, 0.8102, 0.4884, 0.8102, 0.006698, 0.9659, 0.00663, 0.9659, 0.4883, 0.9743, 0.4884, 0.9743, 0.006698, 0.733, 0.00663, 0.733, 0.4883, 0.7414, 0.4884, 0.7414, 0.006698, 0.6853, 0.00663, 0.6769, 0.006682, 0.6769, 0.4884, 0.6853, 0.4883, 0.9182, 0.00663, 0.9098, 0.006682, 0.9098, 0.4884, 0.9182, 0.4883, 0.7456, 0.4884, 0.754, 0.4883, 0.754, 0.00663, 0.7456, 0.006682, 0.6369, 0.376, 0.6437, 0.376, 0.6437, 0.3641, 0.6369, 0.3641, 0.6437, 0.3946, 0.6437, 0.4014, 0.7679, 0.4014, 0.7679, 0.3946, 0.7747, 0.3641, 0.7679, 0.3641, 0.7679, 0.376, 0.7747, 0.376, 0.7679, 0.3828, 0.7679, 0.376, 0.6437, 0.376, 0.6437, 0.3828, 0.6437, 0.3946, 0.7679, 0.3946, 0.7679, 0.3828, 0.6437, 0.3828, 0.7679, 0.3641, 0.6437, 0.3641, 0.6437, 0.376, 0.7679, 0.376, 0.6853, 0.0021, 0.6853, 0.00663, 0.733, 0.00663, 0.733, 0.0021, 0.9659, 0.00663, 0.9659, 0.0021, 0.9182, 0.0021, 0.9182, 0.00663, 0.8018, 0.00663, 0.8018, 0.0021, 0.754, 0.0021, 0.754, 0.00663])
me_cube.materials.append(mat_material)
me_cube.materials.append(mat_material_001)
me_cube.use_remesh_preserve_volume = False
me_cube.use_remesh_preserve_attributes = False
me_cube.use_mirror_vertex_groups = False
me_cube.update()

# ---- objects
ob_cube = bpy.data.objects.new('Cube', me_cube)

# ---- transforms, parenting, visibility, modifiers, constraints
ob_cube.location = (0.0, 0.0, 0.0)
ob_cube.lineart.crease_threshold = 0.0
_m = ob_cube.modifiers.new('Auto Smooth', 'NODES')
_m.node_group = ng_auto_smooth
_gi = [s.identifier for s in ng_auto_smooth.interface.items_tree if s.item_type == 'SOCKET' and s.in_out == 'INPUT']
_m[_gi[1]] = 3.142  # Angle

# ---- collection membership
col_collection_1.objects.link(ob_cube)

# ---- scene / render settings (as saved in the file)
scene.frame_start = 1; scene.frame_end = 250; scene.frame_set(2)
scene.render.engine = 'BLENDER_EEVEE_NEXT'
scene.render.resolution_percentage = 50
scene.render.dither_intensity = 0.0
scene.cycles.use_denoising = False
scene.cycles.samples = 128
scene.cycles.sampling_pattern = 'TABULATED_SOBOL'
scene.cycles.use_adaptive_sampling = False
scene.cycles.use_light_tree = False
scene.cycles.blur_glossy = 0.0
scene.cycles.sample_clamp_indirect = 0.0
scene.view_settings.view_transform = 'Standard'
bpy.context.view_layer.update()

# ---- added for rendering (the .blend has no active camera and no usable light): camera, sun
cam_auto = bpy.data.cameras.new('AutoCamera')
cam_auto.lens = 50.0
cam_auto.sensor_width = 36.0
cam_auto.clip_end = 1000.0
ob_auto_camera = bpy.data.objects.new('AutoCamera', cam_auto)
scene.collection.objects.link(ob_auto_camera)
ob_auto_camera.location = (5.58364, -6.70547, 7.11618)
ob_auto_camera.rotation_euler = (1.09748, -7.21219e-08, 0.694738)
scene.camera = ob_auto_camera
light_auto_sun = bpy.data.lights.new('AutoSun', 'SUN')
light_auto_sun.energy = 3.0
light_auto_sun.angle = 0.0523599
ob_auto_sun = bpy.data.objects.new('AutoSun', light_auto_sun)
scene.collection.objects.link(ob_auto_sun)
ob_auto_sun.rotation_euler = (0.872665, 0.174533, 0.523599)
bpy.context.view_layer.update()
